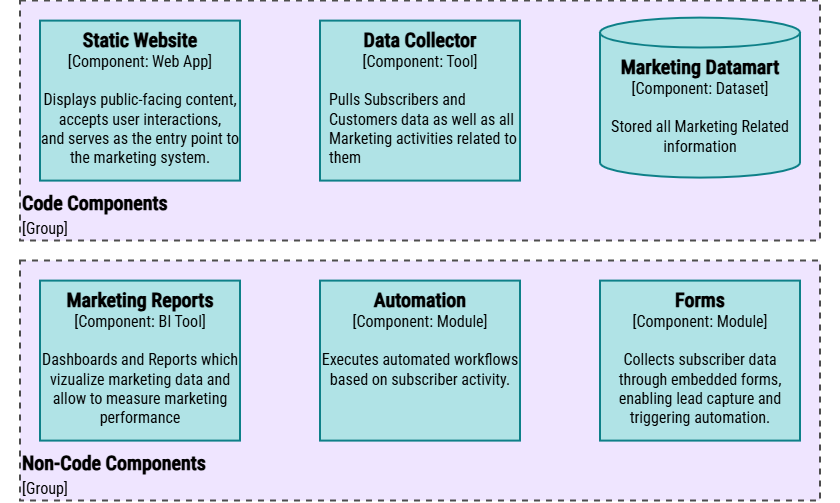

The diagram above was exported from draw.io. Its source (the exported page's mxGraphModel, read from the mxfile embedded in the PNG):
<mxGraphModel dx="1643" dy="1597" grid="1" gridSize="10" guides="1" tooltips="1" connect="1" arrows="1" fold="1" page="1" pageScale="1" pageWidth="1169" pageHeight="827" math="0" shadow="0">
  <root>
    <mxCell id="wciumZGh0SxPtyql-4xr-0" />
    <mxCell id="wciumZGh0SxPtyql-4xr-1" parent="wciumZGh0SxPtyql-4xr-0" />
    <mxCell id="-fuWwBPH6v82sr2ockOm-0" parent="wciumZGh0SxPtyql-4xr-1" style="rounded=0;whiteSpace=wrap;html=1;strokeColor=none;fontColor=#000000;" value="" vertex="1">
      <mxGeometry height="500" width="840" x="280" y="-430" as="geometry" />
    </mxCell>
    <mxCell id="FmN746bQqNkoSEuVGbhw-2" parent="wciumZGh0SxPtyql-4xr-1" style="rounded=0;whiteSpace=wrap;html=1;strokeWidth=2;fillColor=#EFE5FF;strokeColor=#4D4D4D;verticalAlign=bottom;fontColor=#000000;dashed=1;align=left;fontFamily=Roboto Condensed;fontSource=https%3A%2F%2Ffonts.googleapis.com%2Fcss%3Ffamily%3DRoboto%2BCondensed;fontSize=20;" value="&lt;b style=&quot;scrollbar-color: rgba(100, 100, 100, 0.4) rgb(255, 255, 255); text-align: center;&quot;&gt;Non-Code Components&lt;/b&gt;&lt;br style=&quot;scrollbar-color: rgba(100, 100, 100, 0.4) rgb(255, 255, 255); text-align: center;&quot;&gt;&lt;font style=&quot;scrollbar-color: rgba(100, 100, 100, 0.4) rgb(255, 255, 255); text-align: center; font-size: 16px;&quot;&gt;[Group]&lt;/font&gt;" vertex="1">
      <mxGeometry height="240" width="800" x="300" y="-170" as="geometry" />
    </mxCell>
    <mxCell id="FmN746bQqNkoSEuVGbhw-1" parent="wciumZGh0SxPtyql-4xr-1" style="rounded=0;whiteSpace=wrap;html=1;strokeWidth=2;fillColor=#EFE5FF;strokeColor=#4D4D4D;verticalAlign=bottom;fontColor=#000000;dashed=1;align=left;fontFamily=Roboto Condensed;fontSource=https%3A%2F%2Ffonts.googleapis.com%2Fcss%3Ffamily%3DRoboto%2BCondensed;fontSize=20;" value="&lt;font style=&quot;&quot;&gt;&lt;b style=&quot;text-align: center;&quot;&gt;&lt;span&gt;Code Components&lt;/span&gt;&lt;/b&gt;&lt;br style=&quot;text-align: center;&quot;&gt;&lt;font style=&quot;text-align: center; font-size: 16px;&quot;&gt;[Group]&lt;/font&gt;&lt;/font&gt;" vertex="1">
      <mxGeometry height="240" width="800" x="300" y="-430" as="geometry" />
    </mxCell>
    <mxCell id="3Veq-LGReIQ17eVv_FCd-9" parent="wciumZGh0SxPtyql-4xr-1" style="rounded=0;whiteSpace=wrap;html=1;strokeWidth=2;fillColor=#b0e3e6;strokeColor=#0e8088;verticalAlign=top;align=center;fontFamily=Roboto Condensed;fontSource=https%3A%2F%2Ffonts.googleapis.com%2Fcss%3Ffamily%3DRoboto%2BCondensed;fontSize=16;labelBackgroundColor=none;resizable=0;fontColor=#000000;" value="&lt;font style=&quot;font-size: 20px;&quot;&gt;&lt;span&gt;&lt;b&gt;Data Collector&lt;br&gt;&lt;/b&gt;&lt;/span&gt;&lt;/font&gt;&lt;font&gt;[&lt;/font&gt;&lt;span&gt;Component&lt;/span&gt;&lt;font&gt;: Tool]&lt;br&gt;&lt;br&gt;&lt;div style=&quot;text-align: left; padding-bottom: 0px; padding-left: 8px;&quot;&gt;&lt;span style=&quot;background-color: transparent;&quot;&gt;Pulls Subscribers and Customers data as well as all Marketing activities related to them&lt;/span&gt;&lt;/div&gt;&lt;/font&gt;" vertex="1">
      <mxGeometry height="160" width="200" x="600" y="-410" as="geometry" />
    </mxCell>
    <mxCell id="3Veq-LGReIQ17eVv_FCd-12" parent="wciumZGh0SxPtyql-4xr-1" style="shape=cylinder3;whiteSpace=wrap;html=1;boundedLbl=1;backgroundOutline=1;size=15;strokeWidth=2;strokeColor=#0e8088;fillColor=#b0e3e6;verticalAlign=top;align=center;fontFamily=Roboto Condensed;fontSource=https%3A%2F%2Ffonts.googleapis.com%2Fcss%3Ffamily%3DRoboto%2BCondensed;fontSize=16;labelBackgroundColor=none;resizable=0;fontColor=#000000;" value="&lt;font style=&quot;font-size: 20px;&quot;&gt;&lt;b&gt;Marketing Datamart&lt;/b&gt;&lt;/font&gt;&lt;div&gt;&lt;font&gt;[Component: Dataset]&lt;/font&gt;&lt;/div&gt;&lt;div&gt;&lt;font&gt;&lt;br&gt;&lt;/font&gt;&lt;/div&gt;&lt;div&gt;&lt;font&gt;Stored all Marketing Related information&lt;/font&gt;&lt;/div&gt;" vertex="1">
      <mxGeometry height="160" width="200" x="880" y="-413" as="geometry" />
    </mxCell>
    <mxCell id="3Veq-LGReIQ17eVv_FCd-17" parent="wciumZGh0SxPtyql-4xr-1" style="rounded=0;whiteSpace=wrap;html=1;strokeWidth=2;fillColor=#b0e3e6;strokeColor=#0e8088;verticalAlign=top;fontFamily=Roboto Condensed;fontSource=https%3A%2F%2Ffonts.googleapis.com%2Fcss%3Ffamily%3DRoboto%2BCondensed;fontColor=#000000;fontSize=16;" value="&lt;font&gt;&lt;font style=&quot;font-size: 20px;&quot;&gt;&lt;b&gt;&lt;font&gt;&lt;span&gt;Marketing Reports&lt;/span&gt;&lt;/font&gt;&lt;/b&gt;&lt;br&gt;&lt;/font&gt;&lt;font&gt;[&lt;/font&gt;&lt;/font&gt;&lt;span&gt;Component&lt;/span&gt;&lt;font&gt;&lt;font&gt;: BI Tool]&lt;/font&gt;&lt;/font&gt;&lt;div&gt;&lt;font&gt;&lt;font&gt;&lt;br&gt;&lt;/font&gt;&lt;/font&gt;&lt;/div&gt;&lt;div&gt;&lt;font&gt;Dashboards and Reports which vizualize marketing data and allow to measure marketing performance&lt;/font&gt;&lt;/div&gt;" vertex="1">
      <mxGeometry height="160" width="200" x="320" y="-150" as="geometry" />
    </mxCell>
    <mxCell id="d6z2F_EG0Q_x30sdhZGL-5" parent="wciumZGh0SxPtyql-4xr-1" style="rounded=0;whiteSpace=wrap;html=1;strokeWidth=2;fillColor=#b0e3e6;strokeColor=#0e8088;verticalAlign=top;fontFamily=Roboto Condensed;fontSource=https%3A%2F%2Ffonts.googleapis.com%2Fcss%3Ffamily%3DRoboto%2BCondensed;fontColor=#000000;fontSize=16;" value="&lt;font&gt;&lt;b&gt;&lt;font style=&quot;font-size: 20px;&quot;&gt;Forms&lt;/font&gt;&lt;/b&gt;&lt;br&gt;&lt;font&gt;[&lt;/font&gt;&lt;/font&gt;&lt;span&gt;Component&lt;/span&gt;&lt;font&gt;&lt;font&gt;: Module]&lt;br&gt;&lt;br&gt;&lt;span&gt;Collects subscriber data through embedded forms, enabling lead capture and triggering automation.&lt;/span&gt;&lt;/font&gt;&lt;/font&gt;" vertex="1">
      <mxGeometry height="160" width="200" x="879.9999999999999" y="-150" as="geometry" />
    </mxCell>
    <mxCell id="d6z2F_EG0Q_x30sdhZGL-26" parent="wciumZGh0SxPtyql-4xr-1" style="rounded=0;whiteSpace=wrap;html=1;strokeWidth=2;fillColor=#b0e3e6;strokeColor=#0e8088;verticalAlign=top;fontFamily=Roboto Condensed;fontSource=https%3A%2F%2Ffonts.googleapis.com%2Fcss%3Ffamily%3DRoboto%2BCondensed;fontColor=#000000;fontSize=16;" value="&lt;font&gt;&lt;b&gt;&lt;font style=&quot;font-size: 20px;&quot;&gt;Automation&lt;/font&gt;&lt;/b&gt;&lt;br&gt;&lt;font&gt;[&lt;/font&gt;&lt;/font&gt;&lt;span&gt;Component&lt;/span&gt;&lt;font&gt;&lt;font&gt;: Module]&lt;br&gt;&lt;br&gt;&lt;span&gt;Executes automated workflows based on subscriber activity.&lt;/span&gt;&lt;/font&gt;&lt;/font&gt;" vertex="1">
      <mxGeometry height="160" width="200" x="600" y="-150" as="geometry" />
    </mxCell>
    <mxCell id="-fuWwBPH6v82sr2ockOm-4" parent="wciumZGh0SxPtyql-4xr-1" style="rounded=0;whiteSpace=wrap;html=1;strokeWidth=2;fillColor=#b0e3e6;strokeColor=#0e8088;verticalAlign=top;fontFamily=Roboto Condensed;fontSource=https%3A%2F%2Ffonts.googleapis.com%2Fcss%3Ffamily%3DRoboto%2BCondensed;fontSize=16;fontColor=#000000;" value="&lt;font&gt;&lt;font style=&quot;font-size: 20px;&quot;&gt;&lt;b&gt;&lt;font&gt;Static Website&lt;/font&gt;&lt;/b&gt;&lt;br&gt;&lt;/font&gt;&lt;font&gt;[&lt;/font&gt;&lt;/font&gt;&lt;span&gt;Component&lt;/span&gt;&lt;font&gt;&lt;font&gt;: Web App]&lt;/font&gt;&lt;/font&gt;&lt;div&gt;&lt;font&gt;&lt;font&gt;&lt;br&gt;&lt;/font&gt;&lt;/font&gt;&lt;/div&gt;&lt;div&gt;&lt;font data-font-src=&quot;https://fonts.googleapis.com/css?family=IBM+Plex+Mono&quot;&gt;Displays public-facing content, accepts user interactions, &lt;br&gt;and serves as the entry point to the marketing system.&lt;br&gt;&lt;/font&gt;&lt;/div&gt;" vertex="1">
      <mxGeometry height="160" width="200" x="320" y="-410" as="geometry" />
    </mxCell>
  </root>
</mxGraphModel>